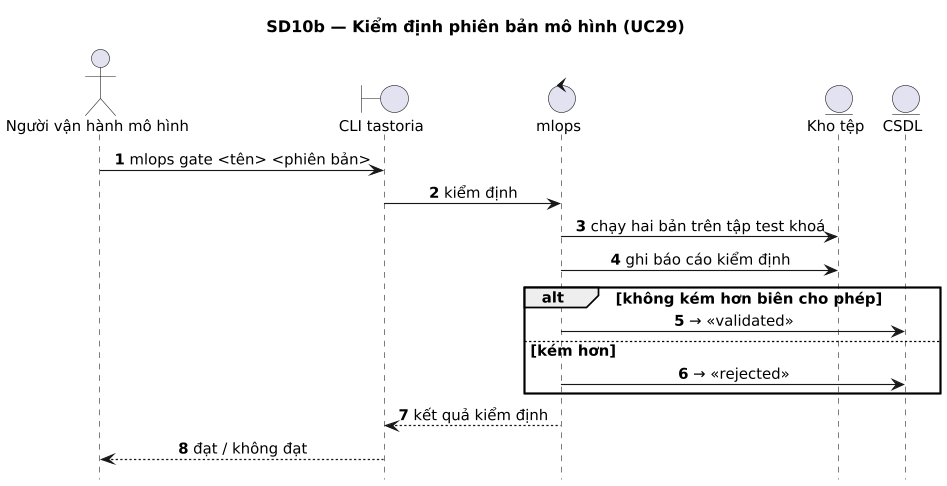

The diagram above was rendered by PlantUML. Its source (embedded in the PNG):
@startuml
title SD10b — Kiểm định phiên bản mô hình (UC29)
' Sinh từ docs/sad/tools/diagrams/model.py — sửa ở đó rồi chạy gen_puml.py, không sửa tay.
skinparam shadowing false
skinparam defaultFontName DejaVu Sans
skinparam defaultFontSize 13
skinparam dpi 110

autonumber
hide footbox
skinparam sequenceMessageAlign center
skinparam ParticipantPadding 30

actor "Người vận hành mô hình" as OP
boundary "CLI tastoria" as CLI
control "mlops" as ML
entity "Kho tệp" as FS
entity "CSDL" as DB

OP -> CLI : mlops gate <tên> <phiên bản>
CLI -> ML : kiểm định
ML -> FS : chạy hai bản trên tập test khoá
ML -> FS : ghi báo cáo kiểm định
alt không kém hơn biên cho phép
  ML -> DB : → «validated»
else kém hơn
  ML -> DB : → «rejected»
end
ML --> CLI : kết quả kiểm định
CLI --> OP : đạt / không đạt
@enduml